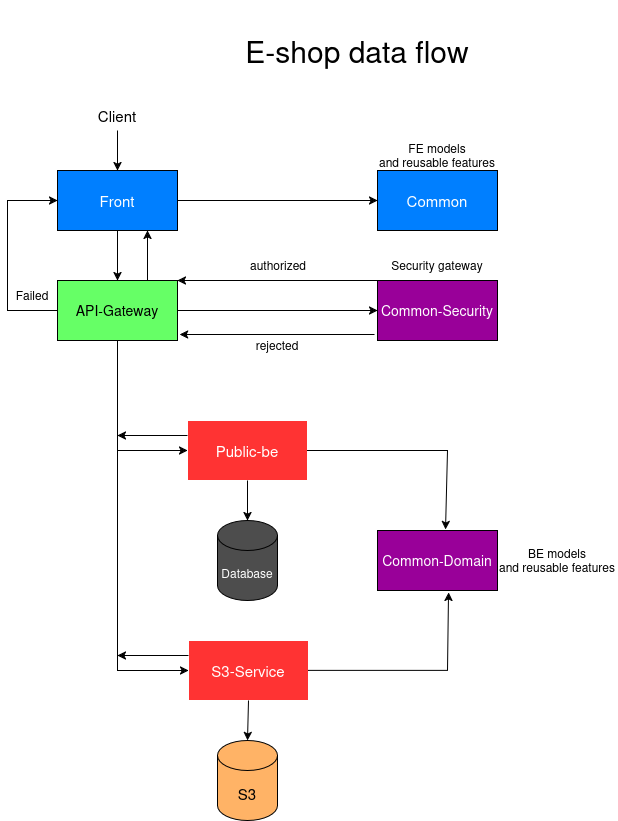

The diagram above was exported from draw.io. Its source (the exported page's mxGraphModel, read from the mxfile embedded in the PNG):
<mxGraphModel dx="1426" dy="758" grid="1" gridSize="10" guides="1" tooltips="1" connect="1" arrows="1" fold="1" page="1" pageScale="1" pageWidth="850" pageHeight="1100" background="light-dark(#FFFFFF,#FFFFFF)" math="0" shadow="0">
  <root>
    <mxCell id="0" />
    <mxCell id="1" parent="0" />
    <mxCell id="AbR8JXjzCHKbKZU-3jhR-1" parent="1" style="text;html=1;whiteSpace=wrap;strokeColor=none;fillColor=none;align=center;verticalAlign=middle;rounded=0;fontColor=light-dark(#000000,#000000);" value="&lt;font style=&quot;font-size: 30px;&quot;&gt;E-shop data flow&lt;/font&gt;" vertex="1">
      <mxGeometry height="100" width="320" x="210" y="10" as="geometry" />
    </mxCell>
    <mxCell id="AbR8JXjzCHKbKZU-3jhR-2" parent="1" style="text;html=1;whiteSpace=wrap;strokeColor=none;fillColor=none;align=center;verticalAlign=middle;rounded=0;fontColor=light-dark(#000000,#000000);" value="&lt;font style=&quot;font-size: 15px;&quot;&gt;Client&lt;/font&gt;" vertex="1">
      <mxGeometry height="30" width="60" x="100" y="110" as="geometry" />
    </mxCell>
    <mxCell id="AbR8JXjzCHKbKZU-3jhR-3" edge="1" parent="1" source="AbR8JXjzCHKbKZU-3jhR-2" style="endArrow=classic;html=1;rounded=0;exitX=0.5;exitY=1;exitDx=0;exitDy=0;fontColor=light-dark(#000000,#000000);strokeColor=light-dark(#000000,#000000);" target="AbR8JXjzCHKbKZU-3jhR-6" value="">
      <mxGeometry height="50" relative="1" width="50" as="geometry">
        <mxPoint x="400" y="400" as="sourcePoint" />
        <mxPoint x="180" y="125" as="targetPoint" />
      </mxGeometry>
    </mxCell>
    <mxCell id="AbR8JXjzCHKbKZU-3jhR-6" parent="1" style="rounded=0;whiteSpace=wrap;html=1;fillColor=light-dark(#007FFF,#007FFF);" value="&lt;font style=&quot;font-size: 15px; color: light-dark(rgb(255, 255, 255), rgb(255, 255, 255));&quot;&gt;Front&lt;/font&gt;" vertex="1">
      <mxGeometry height="60" width="120" x="70" y="180" as="geometry" />
    </mxCell>
    <mxCell id="AbR8JXjzCHKbKZU-3jhR-7" parent="1" style="rounded=0;whiteSpace=wrap;html=1;fillColor=light-dark(#007FFF,#007FFF);" value="&lt;font style=&quot;font-size: 15px; color: light-dark(rgb(255, 255, 255), rgb(255, 255, 255));&quot;&gt;Common&lt;/font&gt;" vertex="1">
      <mxGeometry height="60" width="120" x="390" y="180" as="geometry" />
    </mxCell>
    <mxCell id="AbR8JXjzCHKbKZU-3jhR-8" edge="1" parent="1" source="AbR8JXjzCHKbKZU-3jhR-6" style="endArrow=classic;html=1;rounded=0;strokeColor=light-dark(#000000,#000000);exitX=1;exitY=0.5;exitDx=0;exitDy=0;entryX=0;entryY=0.5;entryDx=0;entryDy=0;" target="AbR8JXjzCHKbKZU-3jhR-7" value="">
      <mxGeometry height="50" relative="1" width="50" as="geometry">
        <mxPoint x="400" y="400" as="sourcePoint" />
        <mxPoint x="480" y="410" as="targetPoint" />
      </mxGeometry>
    </mxCell>
    <mxCell id="AbR8JXjzCHKbKZU-3jhR-9" edge="1" parent="1" source="AbR8JXjzCHKbKZU-3jhR-6" style="endArrow=classic;html=1;rounded=0;strokeColor=light-dark(#000000,#000000);exitX=0.5;exitY=1;exitDx=0;exitDy=0;entryX=0.5;entryY=0;entryDx=0;entryDy=0;" target="AbR8JXjzCHKbKZU-3jhR-10" value="">
      <mxGeometry height="50" relative="1" width="50" as="geometry">
        <mxPoint x="400" y="400" as="sourcePoint" />
        <mxPoint x="130" y="300" as="targetPoint" />
      </mxGeometry>
    </mxCell>
    <mxCell id="AbR8JXjzCHKbKZU-3jhR-10" parent="1" style="rounded=0;whiteSpace=wrap;html=1;fillColor=light-dark(#66FF66,#66FF66);" value="&lt;font style=&quot;font-size: 14px; color: light-dark(rgb(255, 255, 255), rgb(255, 255, 255));&quot;&gt;&lt;span style=&quot;color: light-dark(rgb(0, 0, 0), rgb(0, 0, 0));&quot;&gt;&lt;font&gt;API-Gateway&lt;/font&gt;&lt;/span&gt;&lt;/font&gt;" vertex="1">
      <mxGeometry height="60" width="120" x="70" y="290" as="geometry" />
    </mxCell>
    <mxCell id="AbR8JXjzCHKbKZU-3jhR-12" parent="1" style="rounded=0;whiteSpace=wrap;html=1;fillColor=light-dark(#990099,#990099);" value="&lt;font style=&quot;font-size: 14px; color: light-dark(rgb(255, 255, 255), rgb(255, 255, 255));&quot;&gt;Common-Security&lt;/font&gt;" vertex="1">
      <mxGeometry height="60" width="120" x="390" y="290" as="geometry" />
    </mxCell>
    <mxCell id="AbR8JXjzCHKbKZU-3jhR-13" parent="1" style="text;html=1;whiteSpace=wrap;strokeColor=none;fillColor=none;align=center;verticalAlign=middle;rounded=0;fontColor=light-dark(#000000,#000000);" value="&lt;div&gt;FE models&lt;/div&gt;&lt;div&gt;and reusable features&lt;/div&gt;" vertex="1">
      <mxGeometry height="30" width="120" x="390" y="150" as="geometry" />
    </mxCell>
    <mxCell id="AbR8JXjzCHKbKZU-3jhR-17" edge="1" parent="1" source="AbR8JXjzCHKbKZU-3jhR-10" style="endArrow=classic;html=1;rounded=0;strokeColor=light-dark(#000000,#000000);exitX=1;exitY=0.5;exitDx=0;exitDy=0;entryX=0;entryY=0.5;entryDx=0;entryDy=0;" target="AbR8JXjzCHKbKZU-3jhR-12" value="">
      <mxGeometry height="50" relative="1" width="50" as="geometry">
        <mxPoint x="400" y="420" as="sourcePoint" />
        <mxPoint x="450" y="370" as="targetPoint" />
      </mxGeometry>
    </mxCell>
    <mxCell id="AbR8JXjzCHKbKZU-3jhR-20" parent="1" style="text;html=1;whiteSpace=wrap;strokeColor=none;fillColor=none;align=center;verticalAlign=middle;rounded=0;fontColor=light-dark(#000000,#000000);" value="rejected" vertex="1">
      <mxGeometry height="30" width="60" x="260" y="340" as="geometry" />
    </mxCell>
    <mxCell id="AbR8JXjzCHKbKZU-3jhR-21" edge="1" parent="1" source="AbR8JXjzCHKbKZU-3jhR-10" style="endArrow=classic;html=1;rounded=0;strokeColor=light-dark(#000000,#000000);exitX=0;exitY=0.5;exitDx=0;exitDy=0;entryX=0;entryY=0.5;entryDx=0;entryDy=0;" target="AbR8JXjzCHKbKZU-3jhR-6" value="">
      <mxGeometry height="50" relative="1" width="50" as="geometry">
        <Array as="points">
          <mxPoint x="20" y="320" />
          <mxPoint x="20" y="210" />
        </Array>
        <mxPoint x="250" y="300" as="sourcePoint" />
        <mxPoint x="30" y="200" as="targetPoint" />
      </mxGeometry>
    </mxCell>
    <mxCell id="AbR8JXjzCHKbKZU-3jhR-22" parent="1" style="text;html=1;whiteSpace=wrap;strokeColor=none;fillColor=none;align=center;verticalAlign=middle;rounded=0;fontColor=light-dark(#000000,#000000);" value="Failed" vertex="1">
      <mxGeometry height="30" width="50" x="20" y="290" as="geometry" />
    </mxCell>
    <mxCell id="AbR8JXjzCHKbKZU-3jhR-24" edge="1" parent="1" source="AbR8JXjzCHKbKZU-3jhR-10" style="endArrow=classic;html=1;rounded=0;strokeColor=light-dark(#000000,#000000);exitX=0.75;exitY=0;exitDx=0;exitDy=0;entryX=0.75;entryY=1;entryDx=0;entryDy=0;" target="AbR8JXjzCHKbKZU-3jhR-6" value="">
      <mxGeometry height="50" relative="1" width="50" as="geometry">
        <mxPoint x="400" y="420" as="sourcePoint" />
        <mxPoint x="450" y="370" as="targetPoint" />
      </mxGeometry>
    </mxCell>
    <mxCell id="AbR8JXjzCHKbKZU-3jhR-25" parent="1" style="rounded=0;whiteSpace=wrap;html=1;strokeColor=light-dark(#FFFFFF,#FFFFFF);fillColor=light-dark(#FF3333,#FF3333);" value="&lt;div&gt;&lt;font style=&quot;font-size: 15px; color: light-dark(rgb(255, 255, 255), rgb(255, 255, 255));&quot;&gt;Public-be&lt;/font&gt;&lt;/div&gt;" vertex="1">
      <mxGeometry height="60" width="120" x="200" y="430" as="geometry" />
    </mxCell>
    <mxCell id="AbR8JXjzCHKbKZU-3jhR-27" parent="1" style="rounded=0;whiteSpace=wrap;html=1;fillColor=light-dark(#990099,#990099);" value="&lt;font style=&quot;font-size: 14px; color: light-dark(rgb(255, 255, 255), rgb(255, 255, 255));&quot;&gt;Common-Domain&lt;/font&gt;" vertex="1">
      <mxGeometry height="60" width="120" x="390" y="540" as="geometry" />
    </mxCell>
    <mxCell id="AbR8JXjzCHKbKZU-3jhR-28" edge="1" parent="1" source="AbR8JXjzCHKbKZU-3jhR-12" style="endArrow=classic;html=1;rounded=0;strokeColor=light-dark(#000000,#000000);entryX=1.017;entryY=0.9;entryDx=0;entryDy=0;entryPerimeter=0;exitX=-0.025;exitY=0.9;exitDx=0;exitDy=0;exitPerimeter=0;" target="AbR8JXjzCHKbKZU-3jhR-10" value="">
      <mxGeometry height="50" relative="1" width="50" as="geometry">
        <mxPoint x="550" y="344" as="sourcePoint" />
        <mxPoint x="450" y="370" as="targetPoint" />
      </mxGeometry>
    </mxCell>
    <mxCell id="AbR8JXjzCHKbKZU-3jhR-29" edge="1" parent="1" source="AbR8JXjzCHKbKZU-3jhR-12" style="endArrow=classic;html=1;rounded=0;strokeColor=light-dark(#000000,#000000);entryX=1;entryY=0;entryDx=0;entryDy=0;exitX=0;exitY=0;exitDx=0;exitDy=0;" target="AbR8JXjzCHKbKZU-3jhR-10" value="">
      <mxGeometry height="50" relative="1" width="50" as="geometry">
        <mxPoint x="400" y="420" as="sourcePoint" />
        <mxPoint x="450" y="370" as="targetPoint" />
      </mxGeometry>
    </mxCell>
    <mxCell id="AbR8JXjzCHKbKZU-3jhR-30" parent="1" style="text;html=1;whiteSpace=wrap;strokeColor=none;fillColor=none;align=center;verticalAlign=middle;rounded=0;fontColor=light-dark(#000000,#000000);" value="authorized" vertex="1">
      <mxGeometry height="30" width="60" x="261" y="260" as="geometry" />
    </mxCell>
    <mxCell id="AbR8JXjzCHKbKZU-3jhR-32" parent="1" style="text;html=1;whiteSpace=wrap;strokeColor=none;fillColor=none;align=center;verticalAlign=middle;rounded=0;fontColor=light-dark(#000000,#000000);" value="&lt;div&gt;BE models&lt;/div&gt;&lt;div&gt;and reusable features&lt;/div&gt;" vertex="1">
      <mxGeometry height="30" width="120" x="510" y="555" as="geometry" />
    </mxCell>
    <mxCell id="AbR8JXjzCHKbKZU-3jhR-33" parent="1" style="text;html=1;whiteSpace=wrap;strokeColor=none;fillColor=none;align=center;verticalAlign=middle;rounded=0;fontColor=light-dark(#000000,#000000);" value="Security gateway" vertex="1">
      <mxGeometry height="30" width="120" x="390" y="260" as="geometry" />
    </mxCell>
    <mxCell id="AbR8JXjzCHKbKZU-3jhR-35" parent="1" style="rounded=0;whiteSpace=wrap;html=1;strokeColor=light-dark(#FFFFFF,#FFFFFF);fillColor=light-dark(#FF3333,#FF3333);" value="&lt;font style=&quot;font-size: 15px;&quot;&gt;&lt;span style=&quot;color: light-dark(rgb(255, 255, 255), rgb(255, 255, 255));&quot;&gt;S3-Service&lt;/span&gt;&lt;/font&gt;" vertex="1">
      <mxGeometry height="60" width="120" x="201" y="650" as="geometry" />
    </mxCell>
    <mxCell id="AbR8JXjzCHKbKZU-3jhR-37" edge="1" parent="1" source="AbR8JXjzCHKbKZU-3jhR-10" style="endArrow=classic;html=1;rounded=0;strokeColor=light-dark(#000000,#000000);exitX=0.5;exitY=1;exitDx=0;exitDy=0;entryX=0;entryY=0.5;entryDx=0;entryDy=0;" target="AbR8JXjzCHKbKZU-3jhR-35" value="">
      <mxGeometry height="50" relative="1" width="50" as="geometry">
        <Array as="points">
          <mxPoint x="130" y="450" />
          <mxPoint x="130" y="680" />
        </Array>
        <mxPoint x="120" y="390" as="sourcePoint" />
        <mxPoint x="130" y="540" as="targetPoint" />
      </mxGeometry>
    </mxCell>
    <mxCell id="AbR8JXjzCHKbKZU-3jhR-38" edge="1" parent="1" style="endArrow=classic;html=1;rounded=0;strokeColor=light-dark(#000000,#000000);entryX=0;entryY=0.5;entryDx=0;entryDy=0;" target="AbR8JXjzCHKbKZU-3jhR-25" value="">
      <mxGeometry height="50" relative="1" width="50" as="geometry">
        <mxPoint x="130" y="460" as="sourcePoint" />
        <mxPoint x="450" y="370" as="targetPoint" />
      </mxGeometry>
    </mxCell>
    <mxCell id="AbR8JXjzCHKbKZU-3jhR-39" edge="1" parent="1" source="AbR8JXjzCHKbKZU-3jhR-25" style="endArrow=classic;html=1;rounded=0;strokeColor=light-dark(#000000,#000000);exitX=0;exitY=0.25;exitDx=0;exitDy=0;" value="">
      <mxGeometry height="50" relative="1" width="50" as="geometry">
        <mxPoint x="400" y="420" as="sourcePoint" />
        <mxPoint x="130" y="445" as="targetPoint" />
      </mxGeometry>
    </mxCell>
    <mxCell id="AbR8JXjzCHKbKZU-3jhR-42" parent="1" style="shape=cylinder3;whiteSpace=wrap;html=1;boundedLbl=1;backgroundOutline=1;size=15;fillColor=light-dark(#4D4D4D,#4D4D4D);" value="&lt;span&gt;&lt;span style=&quot;color: light-dark(rgb(255, 255, 255), rgb(255, 255, 255));&quot;&gt;Database&lt;/span&gt;&lt;/span&gt;" vertex="1">
      <mxGeometry height="80" width="60" x="230" y="530" as="geometry" />
    </mxCell>
    <mxCell id="AbR8JXjzCHKbKZU-3jhR-43" edge="1" parent="1" source="AbR8JXjzCHKbKZU-3jhR-25" style="endArrow=classic;html=1;rounded=0;strokeColor=light-dark(#000000,#000000);exitX=0.5;exitY=1;exitDx=0;exitDy=0;entryX=0.5;entryY=0;entryDx=0;entryDy=0;entryPerimeter=0;" target="AbR8JXjzCHKbKZU-3jhR-42" value="">
      <mxGeometry height="50" relative="1" width="50" as="geometry">
        <mxPoint x="400" y="540" as="sourcePoint" />
        <mxPoint x="450" y="490" as="targetPoint" />
      </mxGeometry>
    </mxCell>
    <mxCell id="AbR8JXjzCHKbKZU-3jhR-44" parent="1" style="shape=cylinder3;whiteSpace=wrap;html=1;boundedLbl=1;backgroundOutline=1;size=15;fillColor=light-dark(#FFB366,#FFB366);" value="&lt;font style=&quot;font-size: 15px; color: light-dark(rgb(255, 255, 255), rgb(255, 255, 255));&quot;&gt;&lt;span style=&quot;color: light-dark(rgb(0, 0, 0), rgb(0, 0, 0));&quot;&gt;S3&lt;/span&gt;&lt;/font&gt;" vertex="1">
      <mxGeometry height="80" width="60" x="230" y="750" as="geometry" />
    </mxCell>
    <mxCell id="AbR8JXjzCHKbKZU-3jhR-45" edge="1" parent="1" source="AbR8JXjzCHKbKZU-3jhR-35" style="endArrow=classic;html=1;rounded=0;strokeColor=light-dark(#000000,#000000);exitX=0.5;exitY=1;exitDx=0;exitDy=0;entryX=0.5;entryY=0;entryDx=0;entryDy=0;entryPerimeter=0;" target="AbR8JXjzCHKbKZU-3jhR-44" value="">
      <mxGeometry height="50" relative="1" width="50" as="geometry">
        <mxPoint x="400" y="540" as="sourcePoint" />
        <mxPoint x="450" y="490" as="targetPoint" />
      </mxGeometry>
    </mxCell>
    <mxCell id="AbR8JXjzCHKbKZU-3jhR-46" edge="1" parent="1" source="AbR8JXjzCHKbKZU-3jhR-25" style="endArrow=classic;html=1;rounded=0;strokeColor=light-dark(#000000,#000000);exitX=1;exitY=0.5;exitDx=0;exitDy=0;entryX=0.567;entryY=-0.017;entryDx=0;entryDy=0;entryPerimeter=0;" target="AbR8JXjzCHKbKZU-3jhR-27" value="">
      <mxGeometry height="50" relative="1" width="50" as="geometry">
        <Array as="points">
          <mxPoint x="460" y="460" />
        </Array>
        <mxPoint x="400" y="480" as="sourcePoint" />
        <mxPoint x="560" y="470" as="targetPoint" />
      </mxGeometry>
    </mxCell>
    <mxCell id="AbR8JXjzCHKbKZU-3jhR-47" edge="1" parent="1" source="AbR8JXjzCHKbKZU-3jhR-35" style="endArrow=classic;html=1;rounded=0;strokeColor=light-dark(#000000,#000000);exitX=1;exitY=0.5;exitDx=0;exitDy=0;entryX=0.592;entryY=1.033;entryDx=0;entryDy=0;entryPerimeter=0;" target="AbR8JXjzCHKbKZU-3jhR-27" value="">
      <mxGeometry height="50" relative="1" width="50" as="geometry">
        <Array as="points">
          <mxPoint x="460" y="680" />
        </Array>
        <mxPoint x="400" y="480" as="sourcePoint" />
        <mxPoint x="520" y="680" as="targetPoint" />
      </mxGeometry>
    </mxCell>
    <mxCell id="AbR8JXjzCHKbKZU-3jhR-49" edge="1" parent="1" source="AbR8JXjzCHKbKZU-3jhR-35" style="endArrow=classic;html=1;rounded=0;strokeColor=light-dark(#000000,#000000);exitX=0;exitY=0.25;exitDx=0;exitDy=0;" value="">
      <mxGeometry height="50" relative="1" width="50" as="geometry">
        <mxPoint x="400" y="540" as="sourcePoint" />
        <mxPoint x="130" y="665" as="targetPoint" />
      </mxGeometry>
    </mxCell>
  </root>
</mxGraphModel>